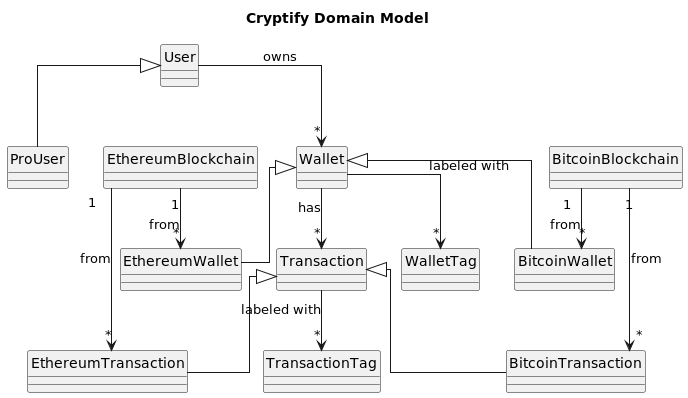

The diagram above was rendered by PlantUML. Its source (embedded in the PNG):
@startuml
title Cryptify Domain Model

class User {}

class ProUser extends User {}

class Transaction {}

class EthereumTransaction extends Transaction {}

class BitcoinTransaction extends Transaction {}

class TransactionTag {}

class Wallet {}

class EthereumWallet extends Wallet {}

class BitcoinWallet extends Wallet {}

class WalletTag {}

class EthereumBlockchain {}

class BitcoinBlockchain {}

hide circle
skinparam linetype ortho

User --> "*" Wallet : owns
Wallet --> "*" Transaction : has
Transaction --> "*" TransactionTag : labeled with
Wallet --> "*" WalletTag : labeled with
EthereumBlockchain "1" --> "*" EthereumTransaction : from
EthereumBlockchain "1" --> "*" EthereumWallet : from
BitcoinBlockchain "1" --> "*" BitcoinTransaction : from
BitcoinBlockchain "1" --> "*" BitcoinWallet : from
@enduml